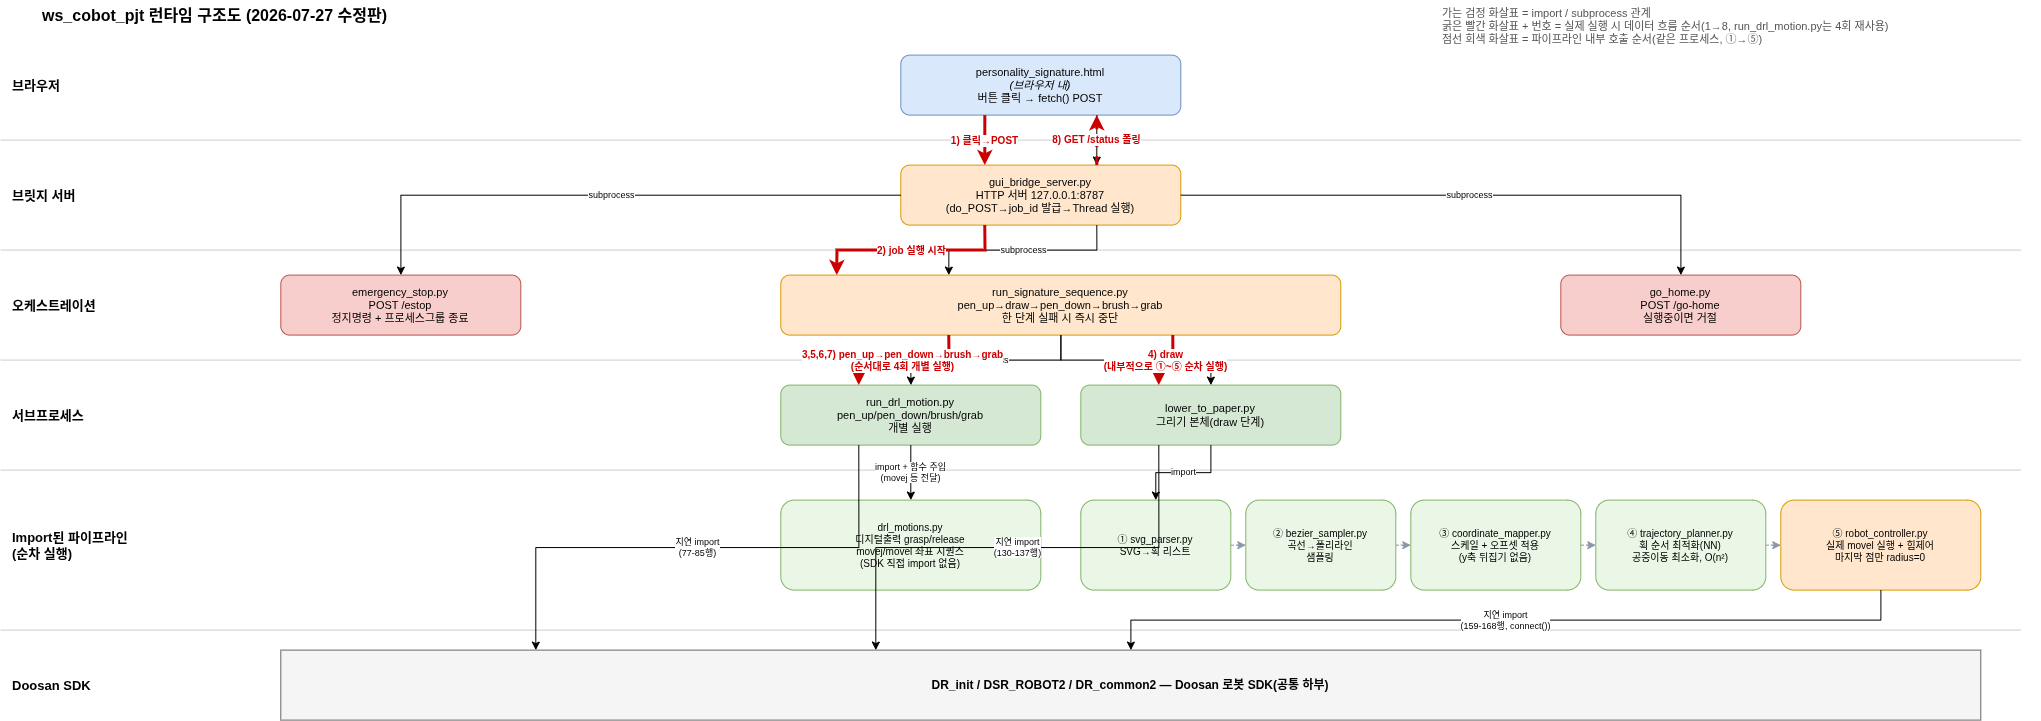

The diagram above was exported from draw.io. Its source (the exported page's mxGraphModel, read from the mxfile embedded in the PNG):
<mxGraphModel dx="2571" dy="1280" grid="1" gridSize="10" guides="1" tooltips="1" connect="1" arrows="1" fold="1" page="1" pageScale="1" pageWidth="2050" pageHeight="760" math="0" shadow="0">
  <root>
    <mxCell id="0" />
    <mxCell id="1" parent="0" />
    <mxCell id="title1" parent="1" style="text;html=1;fontSize=16;fontStyle=1;align=left;verticalAlign=middle;" value="ws_cobot_pjt 런타임 구조도 (2026-07-27 수정판)" vertex="1">
      <mxGeometry height="30" width="600" x="40" as="geometry" />
    </mxCell>
    <mxCell id="legend1" parent="1" style="text;html=1;fontSize=11;fontColor=#555555;align=left;verticalAlign=top;" value="가는 검정 화살표 = import / subprocess 관계&lt;br&gt;굵은 빨간 화살표 + 번호 = 실제 실행 시 데이터 흐름 순서(1→8, run_drl_motion.py는 4회 재사용)&lt;br&gt;점선 회색 화살표 = 파이프라인 내부 호출 순서(같은 프로세스, ①→⑤)" vertex="1">
      <mxGeometry height="50" width="600" x="1440" as="geometry" />
    </mxCell>
    <mxCell id="lbl_l1" parent="1" style="text;html=1;fontSize=13;fontStyle=1;align=left;verticalAlign=middle;" value="브라우저" vertex="1">
      <mxGeometry height="60" width="180" x="10" y="55" as="geometry" />
    </mxCell>
    <mxCell id="lbl_l2" parent="1" style="text;html=1;fontSize=13;fontStyle=1;align=left;verticalAlign=middle;" value="브릿지 서버" vertex="1">
      <mxGeometry height="60" width="180" x="10" y="165" as="geometry" />
    </mxCell>
    <mxCell id="lbl_l3" parent="1" style="text;html=1;fontSize=13;fontStyle=1;align=left;verticalAlign=middle;" value="오케스트레이션" vertex="1">
      <mxGeometry height="60" width="220" x="10" y="275" as="geometry" />
    </mxCell>
    <mxCell id="lbl_l4" parent="1" style="text;html=1;fontSize=13;fontStyle=1;align=left;verticalAlign=middle;" value="서브프로세스" vertex="1">
      <mxGeometry height="60" width="220" x="10" y="385" as="geometry" />
    </mxCell>
    <mxCell id="lbl_l5" parent="1" style="text;html=1;fontSize=13;fontStyle=1;align=left;verticalAlign=middle;" value="Import된 파이프라인&lt;br&gt;(순차 실행)" vertex="1">
      <mxGeometry height="90" width="220" x="10" y="500" as="geometry" />
    </mxCell>
    <mxCell id="lbl_l6" parent="1" style="text;html=1;fontSize=13;fontStyle=1;align=left;verticalAlign=middle;" value="Doosan SDK" vertex="1">
      <mxGeometry height="70" width="220" x="10" y="650" as="geometry" />
    </mxCell>
    <mxCell id="div1" edge="1" parent="1" style="endArrow=none;html=1;strokeColor=#cccccc;">
      <mxGeometry relative="1" as="geometry">
        <mxPoint y="140" as="sourcePoint" />
        <mxPoint x="2020" y="140" as="targetPoint" />
      </mxGeometry>
    </mxCell>
    <mxCell id="div2" edge="1" parent="1" style="endArrow=none;html=1;strokeColor=#cccccc;">
      <mxGeometry relative="1" as="geometry">
        <mxPoint y="250" as="sourcePoint" />
        <mxPoint x="2020" y="250" as="targetPoint" />
      </mxGeometry>
    </mxCell>
    <mxCell id="div3" edge="1" parent="1" style="endArrow=none;html=1;strokeColor=#cccccc;">
      <mxGeometry relative="1" as="geometry">
        <mxPoint y="360" as="sourcePoint" />
        <mxPoint x="2020" y="360" as="targetPoint" />
      </mxGeometry>
    </mxCell>
    <mxCell id="div4" edge="1" parent="1" style="endArrow=none;html=1;strokeColor=#cccccc;">
      <mxGeometry relative="1" as="geometry">
        <mxPoint y="470" as="sourcePoint" />
        <mxPoint x="2020" y="470" as="targetPoint" />
      </mxGeometry>
    </mxCell>
    <mxCell id="div5" edge="1" parent="1" style="endArrow=none;html=1;strokeColor=#cccccc;">
      <mxGeometry relative="1" as="geometry">
        <mxPoint y="630" as="sourcePoint" />
        <mxPoint x="2020" y="630" as="targetPoint" />
      </mxGeometry>
    </mxCell>
    <mxCell id="n_browser" parent="1" style="rounded=1;whiteSpace=wrap;html=1;fillColor=#dae8fc;strokeColor=#6c8ebf;fontSize=11;" value="personality_signature.html&lt;br&gt;&lt;i&gt;(브라우저 내)&lt;/i&gt;&lt;br&gt;버튼 클릭 → fetch() POST" vertex="1">
      <mxGeometry height="60" width="280" x="900" y="55" as="geometry" />
    </mxCell>
    <mxCell id="n_bridge" parent="1" style="rounded=1;whiteSpace=wrap;html=1;fillColor=#ffe6cc;strokeColor=#d79b00;fontSize=11;" value="gui_bridge_server.py&lt;br&gt;HTTP 서버 127.0.0.1:8787&lt;br&gt;(do_POST→job_id 발급→Thread 실행)" vertex="1">
      <mxGeometry height="60" width="280" x="900" y="165" as="geometry" />
    </mxCell>
    <mxCell id="n_estop" parent="1" style="rounded=1;whiteSpace=wrap;html=1;fillColor=#f8cecc;strokeColor=#b85450;fontSize=11;" value="emergency_stop.py&lt;br&gt;POST /estop&lt;br&gt;정지명령 + 프로세스그룹 종료" vertex="1">
      <mxGeometry height="60" width="240" x="280" y="275" as="geometry" />
    </mxCell>
    <mxCell id="n_seq" parent="1" style="rounded=1;whiteSpace=wrap;html=1;fillColor=#ffe6cc;strokeColor=#d79b00;fontSize=11;" value="run_signature_sequence.py&lt;br&gt;pen_up→draw→pen_down→brush→grab&lt;br&gt;한 단계 실패 시 즉시 중단" vertex="1">
      <mxGeometry height="60" width="560" x="780" y="275" as="geometry" />
    </mxCell>
    <mxCell id="n_gohome" parent="1" style="rounded=1;whiteSpace=wrap;html=1;fillColor=#f8cecc;strokeColor=#b85450;fontSize=11;" value="go_home.py&lt;br&gt;POST /go-home&lt;br&gt;실행중이면 거절" vertex="1">
      <mxGeometry height="60" width="240" x="1560" y="275" as="geometry" />
    </mxCell>
    <mxCell id="n_rundrl" parent="1" style="rounded=1;whiteSpace=wrap;html=1;fillColor=#d5e8d4;strokeColor=#82b366;fontSize=11;" value="run_drl_motion.py&lt;br&gt;pen_up/pen_down/brush/grab&lt;br&gt;개별 실행" vertex="1">
      <mxGeometry height="60" width="260" x="780" y="385" as="geometry" />
    </mxCell>
    <mxCell id="n_lower" parent="1" style="rounded=1;whiteSpace=wrap;html=1;fillColor=#d5e8d4;strokeColor=#82b366;fontSize=11;" value="lower_to_paper.py&lt;br&gt;그리기 본체(draw 단계)" vertex="1">
      <mxGeometry height="60" width="260" x="1080" y="385" as="geometry" />
    </mxCell>
    <mxCell id="n_drlmotions" parent="1" style="rounded=1;whiteSpace=wrap;html=1;fillColor=#eaf7e6;strokeColor=#82b366;fontSize=10;" value="drl_motions.py&lt;br&gt;디지털출력 grasp/release&lt;br&gt;movej/movel 좌표 시퀀스&lt;br&gt;(SDK 직접 import 없음)" vertex="1">
      <mxGeometry height="90" width="260" x="780" y="500" as="geometry" />
    </mxCell>
    <mxCell id="n_svgparser" parent="1" style="rounded=1;whiteSpace=wrap;html=1;fillColor=#eaf7e6;strokeColor=#82b366;fontSize=10;" value="① svg_parser.py&lt;br&gt;SVG→획 리스트" vertex="1">
      <mxGeometry height="90" width="150" x="1080" y="500" as="geometry" />
    </mxCell>
    <mxCell id="n_bezier" parent="1" style="rounded=1;whiteSpace=wrap;html=1;fillColor=#eaf7e6;strokeColor=#82b366;fontSize=10;" value="② bezier_sampler.py&lt;br&gt;곡선→폴리라인&lt;br&gt;샘플링" vertex="1">
      <mxGeometry height="90" width="150" x="1245" y="500" as="geometry" />
    </mxCell>
    <mxCell id="n_coordmap" parent="1" style="rounded=1;whiteSpace=wrap;html=1;fillColor=#eaf7e6;strokeColor=#82b366;fontSize=10;" value="③ coordinate_mapper.py&lt;br&gt;스케일 + 오프셋 적용&lt;br&gt;(y축 뒤집기 없음)" vertex="1">
      <mxGeometry height="90" width="170" x="1410" y="500" as="geometry" />
    </mxCell>
    <mxCell id="n_traj" parent="1" style="rounded=1;whiteSpace=wrap;html=1;fillColor=#eaf7e6;strokeColor=#82b366;fontSize=10;" value="④ trajectory_planner.py&lt;br&gt;획 순서 최적화(NN)&lt;br&gt;공중이동 최소화, O(n²)" vertex="1">
      <mxGeometry height="90" width="170" x="1595" y="500" as="geometry" />
    </mxCell>
    <mxCell id="n_robotctrl" parent="1" style="rounded=1;whiteSpace=wrap;html=1;fillColor=#ffe6cc;strokeColor=#d79b00;fontSize=10;" value="⑤ robot_controller.py&lt;br&gt;실제 movel 실행 + 힘제어&lt;br&gt;마지막 점만 radius=0" vertex="1">
      <mxGeometry height="90" width="200" x="1780" y="500" as="geometry" />
    </mxCell>
    <mxCell id="n_sdk" parent="1" style="rounded=0;whiteSpace=wrap;html=1;fillColor=#f5f5f5;strokeColor=#666666;fontSize=12;fontStyle=1;" value="DR_init / DSR_ROBOT2 / DR_common2 — Doosan 로봇 SDK(공통 하부)" vertex="1">
      <mxGeometry height="70" width="1700" x="280" y="650" as="geometry" />
    </mxCell>
    <mxCell id="e1" edge="1" parent="1" source="n_browser" style="edgeStyle=orthogonalEdgeStyle;rounded=0;html=1;strokeColor=#000000;exitX=0.7;exitY=1;entryX=0.7;entryY=0;" target="n_bridge">
      <mxGeometry relative="1" as="geometry" />
    </mxCell>
    <mxCell id="e2" edge="1" parent="1" source="n_bridge" style="edgeStyle=orthogonalEdgeStyle;rounded=0;html=1;strokeColor=#000000;fontSize=9;" target="n_estop" value="subprocess">
      <mxGeometry relative="1" as="geometry" />
    </mxCell>
    <mxCell id="e3" edge="1" parent="1" source="n_bridge" style="edgeStyle=orthogonalEdgeStyle;rounded=0;html=1;strokeColor=#000000;fontSize=9;exitX=0.7;exitY=1;entryX=0.3;entryY=0;" target="n_seq" value="subprocess">
      <mxGeometry relative="1" as="geometry" />
    </mxCell>
    <mxCell id="e4" edge="1" parent="1" source="n_bridge" style="edgeStyle=orthogonalEdgeStyle;rounded=0;html=1;strokeColor=#000000;fontSize=9;" target="n_gohome" value="subprocess">
      <mxGeometry relative="1" as="geometry" />
    </mxCell>
    <mxCell id="e5" edge="1" parent="1" source="n_seq" style="edgeStyle=orthogonalEdgeStyle;rounded=0;html=1;strokeColor=#000000;fontSize=9;" target="n_rundrl" value="subprocess">
      <mxGeometry relative="1" as="geometry" />
    </mxCell>
    <mxCell id="e6" edge="1" parent="1" source="n_seq" style="edgeStyle=orthogonalEdgeStyle;rounded=0;html=1;strokeColor=#000000;fontSize=9;" target="n_lower" value="subprocess">
      <mxGeometry relative="1" as="geometry" />
    </mxCell>
    <mxCell id="e7" edge="1" parent="1" source="n_rundrl" style="edgeStyle=orthogonalEdgeStyle;rounded=0;html=1;strokeColor=#000000;fontSize=9;" target="n_drlmotions" value="import + 함수 주입&#10;(movej 등 전달)">
      <mxGeometry relative="1" as="geometry" />
    </mxCell>
    <mxCell id="e8" edge="1" parent="1" source="n_lower" style="edgeStyle=orthogonalEdgeStyle;rounded=0;html=1;strokeColor=#000000;fontSize=9;" target="n_svgparser" value="import">
      <mxGeometry relative="1" as="geometry" />
    </mxCell>
    <mxCell id="e9" edge="1" parent="1" source="n_rundrl" style="edgeStyle=orthogonalEdgeStyle;rounded=0;html=1;strokeColor=#000000;fontSize=9;exitX=0.3;exitY=1;entryX=0.15;entryY=0;" target="n_sdk" value="지연 import&#10;(77-85행)">
      <mxGeometry relative="1" as="geometry" />
    </mxCell>
    <mxCell id="e10" edge="1" parent="1" source="n_lower" style="edgeStyle=orthogonalEdgeStyle;rounded=0;html=1;strokeColor=#000000;fontSize=9;exitX=0.3;exitY=1;entryX=0.35;entryY=0;" target="n_sdk" value="지연 import&#10;(130-137행)">
      <mxGeometry relative="1" as="geometry" />
    </mxCell>
    <mxCell id="e11" edge="1" parent="1" source="n_robotctrl" style="edgeStyle=orthogonalEdgeStyle;rounded=0;html=1;strokeColor=#000000;fontSize=9;" target="n_sdk" value="지연 import&#10;(159-168행, connect())">
      <mxGeometry relative="1" as="geometry" />
    </mxCell>
    <mxCell id="d1" edge="1" parent="1" source="n_svgparser" style="edgeStyle=orthogonalEdgeStyle;rounded=0;html=1;strokeColor=#8a97a6;dashed=1;" target="n_bezier">
      <mxGeometry relative="1" as="geometry" />
    </mxCell>
    <mxCell id="d2" edge="1" parent="1" source="n_bezier" style="edgeStyle=orthogonalEdgeStyle;rounded=0;html=1;strokeColor=#8a97a6;dashed=1;" target="n_coordmap">
      <mxGeometry relative="1" as="geometry" />
    </mxCell>
    <mxCell id="d3" edge="1" parent="1" source="n_coordmap" style="edgeStyle=orthogonalEdgeStyle;rounded=0;html=1;strokeColor=#8a97a6;dashed=1;" target="n_traj">
      <mxGeometry relative="1" as="geometry" />
    </mxCell>
    <mxCell id="d4" edge="1" parent="1" source="n_traj" style="edgeStyle=orthogonalEdgeStyle;rounded=0;html=1;strokeColor=#8a97a6;dashed=1;" target="n_robotctrl">
      <mxGeometry relative="1" as="geometry" />
    </mxCell>
    <mxCell id="f1" edge="1" parent="1" source="n_browser" style="edgeStyle=orthogonalEdgeStyle;rounded=0;html=1;strokeColor=#cc0000;strokeWidth=3;fontColor=#cc0000;fontStyle=1;fontSize=10;exitX=0.3;exitY=1;entryX=0.3;entryY=0;" target="n_bridge" value="1) 클릭→POST">
      <mxGeometry relative="1" as="geometry" />
    </mxCell>
    <mxCell id="f2" edge="1" parent="1" source="n_bridge" style="edgeStyle=orthogonalEdgeStyle;rounded=0;html=1;strokeColor=#cc0000;strokeWidth=3;fontColor=#cc0000;fontStyle=1;fontSize=10;exitX=0.3;exitY=1;entryX=0.1;entryY=0;" target="n_seq" value="2) job 실행 시작">
      <mxGeometry relative="1" as="geometry" />
    </mxCell>
    <mxCell id="f3" edge="1" parent="1" source="n_seq" style="edgeStyle=orthogonalEdgeStyle;rounded=0;html=1;strokeColor=#cc0000;strokeWidth=3;fontColor=#cc0000;fontStyle=1;fontSize=10;exitX=0.3;exitY=1;entryX=0.3;entryY=0;" target="n_rundrl" value="3,5,6,7) pen_up→pen_down→brush→grab&#10;(순서대로 4회 개별 실행)">
      <mxGeometry relative="1" as="geometry" />
    </mxCell>
    <mxCell id="f4" edge="1" parent="1" source="n_seq" style="edgeStyle=orthogonalEdgeStyle;rounded=0;html=1;strokeColor=#cc0000;strokeWidth=3;fontColor=#cc0000;fontStyle=1;fontSize=10;exitX=0.7;exitY=1;entryX=0.3;entryY=0;" target="n_lower" value="4) draw&#10;(내부적으로 ①~⑤ 순차 실행)">
      <mxGeometry relative="1" as="geometry" />
    </mxCell>
    <mxCell id="f8" edge="1" parent="1" source="n_bridge" style="edgeStyle=orthogonalEdgeStyle;rounded=0;html=1;strokeColor=#cc0000;strokeWidth=3;dashed=1;fontColor=#cc0000;fontStyle=1;fontSize=10;exitX=0.7;exitY=0;entryX=0.7;entryY=1;" target="n_browser" value="8) GET /status 폴링">
      <mxGeometry relative="1" as="geometry" />
    </mxCell>
  </root>
</mxGraphModel>